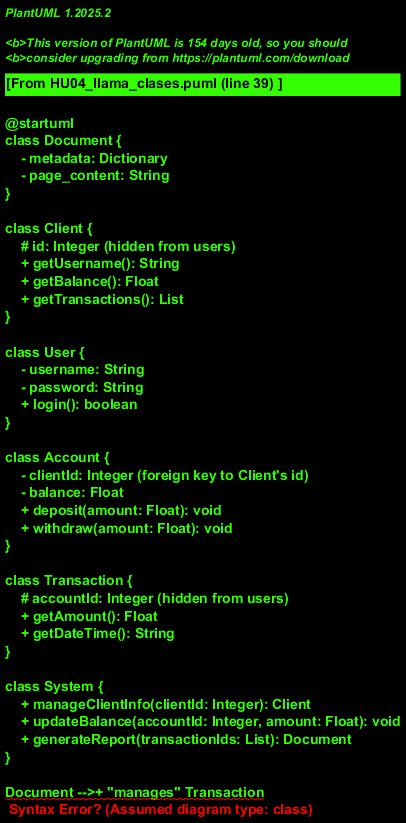

The diagram above was rendered by PlantUML. Its source (embedded in the PNG):
@startuml
class Document {
    - metadata: Dictionary
    - page_content: String
}

class Client {
    # id: Integer (hidden from users)
    + getUsername(): String
    + getBalance(): Float
    + getTransactions(): List
}

class User {
    - username: String
    - password: String
    + login(): boolean
}

class Account {
    - clientId: Integer (foreign key to Client's id)
    - balance: Float
    + deposit(amount: Float): void
    + withdraw(amount: Float): void
}

class Transaction {
    # accountId: Integer (hidden from users)
    + getAmount(): Float
    + getDateTime(): String
}

class System {
    + manageClientInfo(clientId: Integer): Client
    + updateBalance(accountId: Integer, amount: Float): void
    + generateReport(transactionIds: List): Document
}

Document -->+ "manages" Transaction
Account -->+ "has" Transaction
System -->+ "manages" Client
User -->+ "owns" Account

@enduml